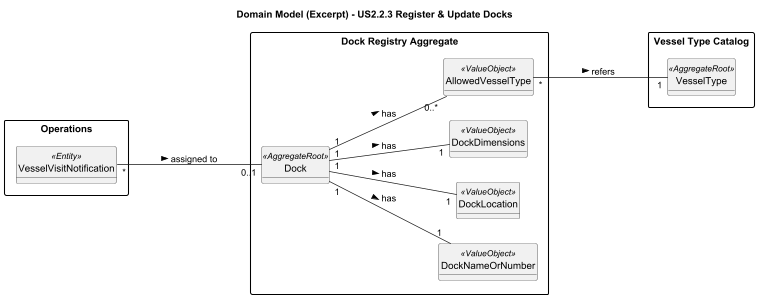

The diagram above was rendered by PlantUML. Its source (embedded in the PNG):
@startuml
skinparam monochrome true
skinparam packageStyle rectangle
skinparam shadowing false
left to right direction
hide circles
hide methods

title Domain Model (Excerpt) - US2.2.3 Register & Update Docks

package "Dock Registry Aggregate" {
    class Dock <<AggregateRoot>>
    class DockNameOrNumber <<ValueObject>>
    class DockLocation <<ValueObject>>
    class DockDimensions <<ValueObject>>
    class AllowedVesselType <<ValueObject>>
}

package "Vessel Type Catalog" {
    class VesselType <<AggregateRoot>>
}

package "Operations" {
    class VesselVisitNotification <<Entity>>
}

' ---- Composition inside Dock ----
Dock "1" --- "1" DockNameOrNumber : has >
Dock "1" --- "1" DockLocation : has >
Dock "1" --- "1" DockDimensions : has >
Dock "1" --- "0..*" AllowedVesselType : has >

' ---- Cross-aggregate references ----
AllowedVesselType "*" --- "1" VesselType : refers >

' ---- Vessel Visit assignment ----
VesselVisitNotification "*" --- "0..1" Dock : assigned to >

@enduml